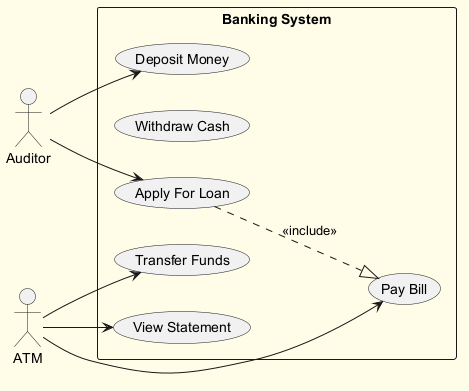

The diagram above was rendered by PlantUML. Its source (embedded in the PNG):
@startuml
skinparam backgroundColor #FFFDE7
skinparam classBackgroundColor #FFF9C4
skinparam classBorderColor #F57F17
left to right direction
actor "Auditor" as A
actor "ATM" as A1
rectangle "Banking System" {
  usecase "Transfer Funds" as UC_TransferFunds
  usecase "Withdraw Cash" as UC_WithdrawCash
  usecase "Deposit Money" as UC_DepositMoney
  usecase "View Statement" as UC_ViewStatement
  usecase "Apply For Loan" as UC_ApplyForLoan
  usecase "Pay Bill" as UC_PayBill
}
A --> UC_ApplyForLoan
A --> UC_DepositMoney
A1 --> UC_PayBill
A1 --> UC_TransferFunds
A1 --> UC_ViewStatement
UC_ApplyForLoan ..|> UC_PayBill : <<include>>
@enduml